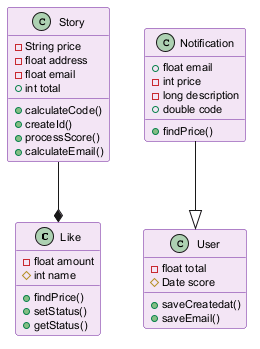

The diagram above was rendered by PlantUML. Its source (embedded in the PNG):
@startuml
skinparam backgroundColor #FFFFFF
skinparam classBackgroundColor #F3E5F5
skinparam classBorderColor #6A1B9A
skinparam defaultFontSize 11
class Like {
  -float amount
  #int name
  +findPrice()
  +setStatus()
  +getStatus()
}
class User {
  -float total
  #Date score
  +saveCreatedat()
  +saveEmail()
}
class Notification {
  +float email
  -int price
  -long description
  +double code
  +findPrice()
}
class Story {
  -String price
  -float address
  -float email
  +int total
  +calculateCode()
  +createId()
  +processScore()
  +calculateEmail()
}
Story --* Like
Notification --|> User
@enduml